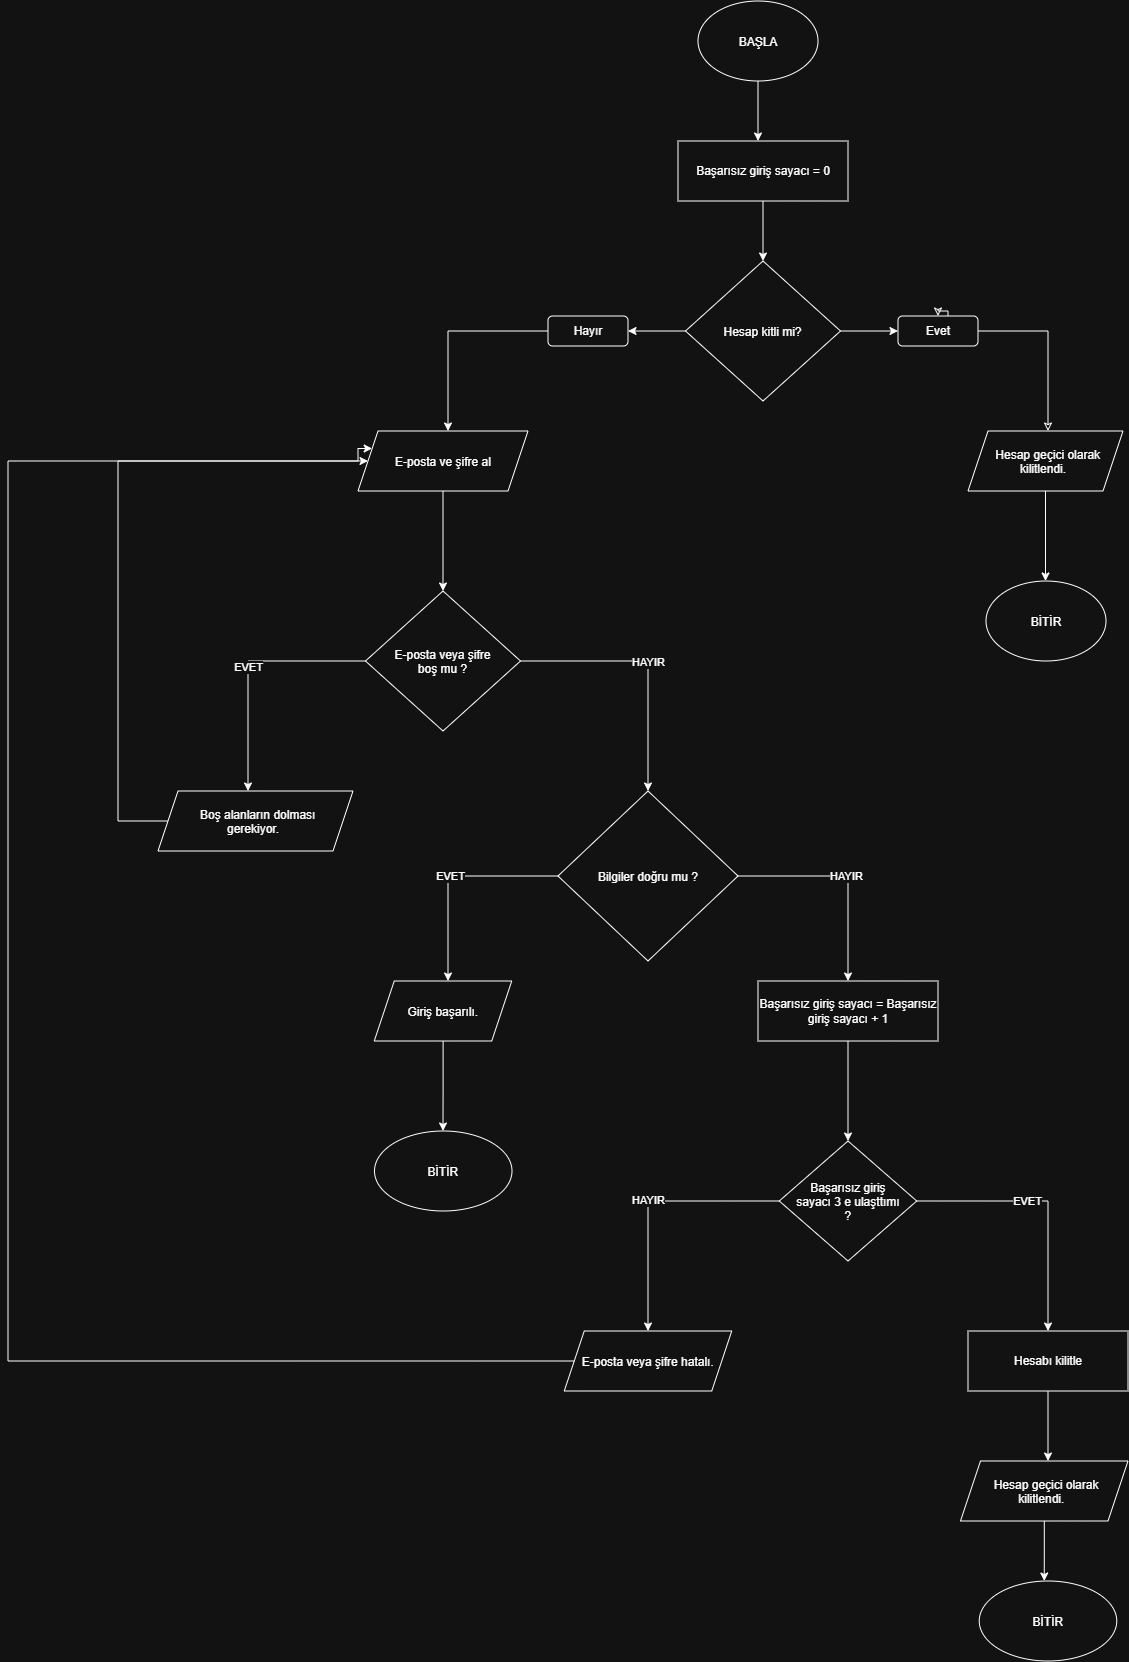

The diagram above was exported from draw.io. Its source (the exported page's mxGraphModel, read from the mxfile embedded in the PNG):
<mxGraphModel dx="2375" dy="860" grid="1" gridSize="10" guides="1" tooltips="1" connect="1" arrows="1" fold="1" page="1" pageScale="1" pageWidth="827" pageHeight="1169" math="0" shadow="0">
  <root>
    <mxCell id="0" />
    <mxCell id="1" parent="0" />
    <mxCell id="-Lz15Ar6cmQC27WdWQ33-2" edge="1" parent="1" source="-Lz15Ar6cmQC27WdWQ33-1" style="edgeStyle=orthogonalEdgeStyle;rounded=0;orthogonalLoop=1;jettySize=auto;html=1;">
      <mxGeometry relative="1" as="geometry">
        <mxPoint x="390" y="200" as="targetPoint" />
      </mxGeometry>
    </mxCell>
    <mxCell id="-Lz15Ar6cmQC27WdWQ33-1" parent="1" style="ellipse;whiteSpace=wrap;html=1;shapeInside=1;" value="BAŞLA" vertex="1">
      <mxGeometry height="80" width="120" x="330" y="60" as="geometry" />
    </mxCell>
    <mxCell id="-Lz15Ar6cmQC27WdWQ33-4" edge="1" parent="1" source="-Lz15Ar6cmQC27WdWQ33-3" style="edgeStyle=orthogonalEdgeStyle;rounded=0;orthogonalLoop=1;jettySize=auto;html=1;">
      <mxGeometry relative="1" as="geometry">
        <mxPoint x="395" y="320" as="targetPoint" />
      </mxGeometry>
    </mxCell>
    <mxCell id="-Lz15Ar6cmQC27WdWQ33-3" parent="1" style="rounded=0;whiteSpace=wrap;html=1;" value="Başarısız giriş sayacı = 0" vertex="1">
      <mxGeometry height="60" width="170" x="310" y="200" as="geometry" />
    </mxCell>
    <mxCell id="-Lz15Ar6cmQC27WdWQ33-7" edge="1" parent="1" source="-Lz15Ar6cmQC27WdWQ33-10" style="edgeStyle=orthogonalEdgeStyle;rounded=0;orthogonalLoop=1;jettySize=auto;html=1;endArrow=classic;endFill=0;">
      <mxGeometry relative="1" x="0.0353" as="geometry">
        <Array as="points">
          <mxPoint x="680" y="390" />
          <mxPoint x="680" y="480" />
        </Array>
        <mxPoint x="580" y="390" as="sourcePoint" />
        <mxPoint x="680" y="490" as="targetPoint" />
      </mxGeometry>
    </mxCell>
    <mxCell id="-Lz15Ar6cmQC27WdWQ33-9" edge="1" parent="1" source="-Lz15Ar6cmQC27WdWQ33-6" style="edgeStyle=orthogonalEdgeStyle;rounded=0;orthogonalLoop=1;jettySize=auto;html=1;">
      <mxGeometry relative="1" as="geometry">
        <mxPoint x="530" y="390" as="targetPoint" />
      </mxGeometry>
    </mxCell>
    <mxCell id="-Lz15Ar6cmQC27WdWQ33-14" edge="1" parent="1" source="-Lz15Ar6cmQC27WdWQ33-6" style="edgeStyle=orthogonalEdgeStyle;rounded=0;orthogonalLoop=1;jettySize=auto;html=1;">
      <mxGeometry relative="1" as="geometry">
        <mxPoint x="260" y="390" as="targetPoint" />
      </mxGeometry>
    </mxCell>
    <mxCell id="-Lz15Ar6cmQC27WdWQ33-6" parent="1" style="rhombus;whiteSpace=wrap;html=1;shapeInside=1;" value="Hesap kitli mi?" vertex="1">
      <mxGeometry height="140" width="155" x="317.5" y="320" as="geometry" />
    </mxCell>
    <mxCell id="-Lz15Ar6cmQC27WdWQ33-12" edge="1" parent="1" source="-Lz15Ar6cmQC27WdWQ33-8" style="edgeStyle=orthogonalEdgeStyle;rounded=0;orthogonalLoop=1;jettySize=auto;html=1;">
      <mxGeometry relative="1" as="geometry">
        <mxPoint x="677.5" y="640" as="targetPoint" />
      </mxGeometry>
    </mxCell>
    <mxCell id="-Lz15Ar6cmQC27WdWQ33-8" parent="1" style="shape=parallelogram;perimeter=parallelogramPerimeter;whiteSpace=wrap;html=1;shapeInside=1;fixedSize=1;" value="Hesap geçici olarak kilitlendi." vertex="1">
      <mxGeometry height="60" width="155" x="600" y="490" as="geometry" />
    </mxCell>
    <mxCell id="-Lz15Ar6cmQC27WdWQ33-11" edge="1" parent="1" style="edgeStyle=orthogonalEdgeStyle;rounded=0;orthogonalLoop=1;jettySize=auto;html=1;endArrow=classic;endFill=0;" target="-Lz15Ar6cmQC27WdWQ33-10" value="">
      <mxGeometry relative="1" x="-0.0437" as="geometry">
        <Array as="points" />
        <mxPoint x="580" y="390" as="sourcePoint" />
        <mxPoint x="707.5" y="480" as="targetPoint" />
      </mxGeometry>
    </mxCell>
    <mxCell id="-Lz15Ar6cmQC27WdWQ33-10" parent="1" style="rounded=1;whiteSpace=wrap;html=1;roundedPerimeter=1;" value="Evet" vertex="1">
      <mxGeometry height="30" width="80" x="530" y="375" as="geometry" />
    </mxCell>
    <mxCell id="-Lz15Ar6cmQC27WdWQ33-13" parent="1" style="ellipse;whiteSpace=wrap;html=1;shapeInside=1;" value="BİTİR" vertex="1">
      <mxGeometry height="80" width="120" x="618" y="640" as="geometry" />
    </mxCell>
    <mxCell id="-Lz15Ar6cmQC27WdWQ33-16" edge="1" parent="1" source="-Lz15Ar6cmQC27WdWQ33-15" style="edgeStyle=orthogonalEdgeStyle;rounded=0;orthogonalLoop=1;jettySize=auto;html=1;">
      <mxGeometry relative="1" x="0.05" as="geometry">
        <mxPoint x="80" y="490" as="targetPoint" />
      </mxGeometry>
    </mxCell>
    <mxCell id="-Lz15Ar6cmQC27WdWQ33-15" parent="1" style="rounded=1;whiteSpace=wrap;html=1;roundedPerimeter=1;" value="Hayır" vertex="1">
      <mxGeometry height="30" width="80" x="180" y="375" as="geometry" />
    </mxCell>
    <mxCell id="-Lz15Ar6cmQC27WdWQ33-18" edge="1" parent="1" source="-Lz15Ar6cmQC27WdWQ33-17" style="edgeStyle=orthogonalEdgeStyle;rounded=0;orthogonalLoop=1;jettySize=auto;html=1;">
      <mxGeometry relative="1" as="geometry">
        <mxPoint x="75" y="650" as="targetPoint" />
      </mxGeometry>
    </mxCell>
    <mxCell id="-Lz15Ar6cmQC27WdWQ33-17" parent="1" style="shape=parallelogram;perimeter=parallelogramPerimeter;whiteSpace=wrap;html=1;shapeInside=1;fixedSize=1;" value="E-posta ve şifre al" vertex="1">
      <mxGeometry height="60" width="170" x="-10" y="490" as="geometry" />
    </mxCell>
    <mxCell id="-Lz15Ar6cmQC27WdWQ33-20" edge="1" parent="1" source="-Lz15Ar6cmQC27WdWQ33-19" style="edgeStyle=orthogonalEdgeStyle;rounded=0;orthogonalLoop=1;jettySize=auto;html=1;" value="EVET">
      <mxGeometry relative="1" as="geometry">
        <mxPoint x="-120" y="850" as="targetPoint" />
      </mxGeometry>
    </mxCell>
    <mxCell id="-Lz15Ar6cmQC27WdWQ33-21" edge="1" parent="1" source="-Lz15Ar6cmQC27WdWQ33-19" style="edgeStyle=orthogonalEdgeStyle;rounded=0;orthogonalLoop=1;jettySize=auto;html=1;" value="HAYIR">
      <mxGeometry relative="1" as="geometry">
        <mxPoint x="280" y="850" as="targetPoint" />
      </mxGeometry>
    </mxCell>
    <mxCell id="-Lz15Ar6cmQC27WdWQ33-19" parent="1" style="rhombus;whiteSpace=wrap;html=1;shapeInside=1;" value="E-posta veya şifre boş mu ?" vertex="1">
      <mxGeometry height="140" width="155" x="-2.5" y="650" as="geometry" />
    </mxCell>
    <mxCell id="-Lz15Ar6cmQC27WdWQ33-23" edge="1" parent="1" source="-Lz15Ar6cmQC27WdWQ33-22" style="edgeStyle=orthogonalEdgeStyle;rounded=0;orthogonalLoop=1;jettySize=auto;html=1;entryX=0;entryY=0.25;entryDx=0;entryDy=0;" target="-Lz15Ar6cmQC27WdWQ33-17">
      <mxGeometry relative="1" x="-0.6187" as="geometry">
        <Array as="points">
          <mxPoint x="-250" y="880" />
          <mxPoint x="-250" y="520" />
          <mxPoint x="-10" y="520" />
          <mxPoint x="-10" y="507.5" />
        </Array>
        <mxPoint x="-280" y="520" as="targetPoint" />
      </mxGeometry>
    </mxCell>
    <mxCell id="-Lz15Ar6cmQC27WdWQ33-22" parent="1" style="shape=parallelogram;perimeter=parallelogramPerimeter;whiteSpace=wrap;html=1;shapeInside=1;fixedSize=1;" value="Boş alanların dolması gerekiyor." vertex="1">
      <mxGeometry height="60" width="195" x="-210" y="850" as="geometry" />
    </mxCell>
    <mxCell id="-Lz15Ar6cmQC27WdWQ33-25" edge="1" parent="1" source="-Lz15Ar6cmQC27WdWQ33-24" style="edgeStyle=orthogonalEdgeStyle;rounded=0;orthogonalLoop=1;jettySize=auto;html=1;" value="EVET">
      <mxGeometry relative="1" as="geometry">
        <mxPoint x="80" y="1040" as="targetPoint" />
      </mxGeometry>
    </mxCell>
    <mxCell id="-Lz15Ar6cmQC27WdWQ33-26" edge="1" parent="1" source="-Lz15Ar6cmQC27WdWQ33-24" style="edgeStyle=orthogonalEdgeStyle;rounded=0;orthogonalLoop=1;jettySize=auto;html=1;" value="HAYIR">
      <mxGeometry relative="1" as="geometry">
        <mxPoint x="480" y="1040" as="targetPoint" />
      </mxGeometry>
    </mxCell>
    <mxCell id="-Lz15Ar6cmQC27WdWQ33-24" parent="1" style="rhombus;whiteSpace=wrap;html=1;shapeInside=1;" value="Bilgiler doğru mu ?" vertex="1">
      <mxGeometry height="170" width="180" x="190" y="850" as="geometry" />
    </mxCell>
    <mxCell id="-Lz15Ar6cmQC27WdWQ33-31" edge="1" parent="1" source="-Lz15Ar6cmQC27WdWQ33-27" style="edgeStyle=orthogonalEdgeStyle;rounded=0;orthogonalLoop=1;jettySize=auto;html=1;">
      <mxGeometry relative="1" as="geometry">
        <mxPoint x="75" y="1190" as="targetPoint" />
      </mxGeometry>
    </mxCell>
    <mxCell id="-Lz15Ar6cmQC27WdWQ33-27" parent="1" style="shape=parallelogram;perimeter=parallelogramPerimeter;whiteSpace=wrap;html=1;shapeInside=1;fixedSize=1;" value="Giriş başarılı." vertex="1">
      <mxGeometry height="60" width="137.5" x="6.25" y="1040" as="geometry" />
    </mxCell>
    <mxCell id="-Lz15Ar6cmQC27WdWQ33-32" parent="1" style="ellipse;whiteSpace=wrap;html=1;shapeInside=1;" value="BİTİR" vertex="1">
      <mxGeometry height="80" width="137.5" x="6.5" y="1190" as="geometry" />
    </mxCell>
    <mxCell id="-Lz15Ar6cmQC27WdWQ33-34" edge="1" parent="1" source="-Lz15Ar6cmQC27WdWQ33-33" style="edgeStyle=orthogonalEdgeStyle;rounded=0;orthogonalLoop=1;jettySize=auto;html=1;">
      <mxGeometry relative="1" as="geometry">
        <mxPoint x="480" y="1200" as="targetPoint" />
      </mxGeometry>
    </mxCell>
    <mxCell id="-Lz15Ar6cmQC27WdWQ33-33" parent="1" style="rounded=0;whiteSpace=wrap;html=1;" value="Başarısız giriş sayacı = Başarısız giriş sayacı + 1" vertex="1">
      <mxGeometry height="60" width="180" x="390" y="1040" as="geometry" />
    </mxCell>
    <mxCell id="-Lz15Ar6cmQC27WdWQ33-36" edge="1" parent="1" source="-Lz15Ar6cmQC27WdWQ33-35" style="edgeStyle=orthogonalEdgeStyle;rounded=0;orthogonalLoop=1;jettySize=auto;html=1;" value="EVET">
      <mxGeometry relative="1" x="-0.1502" as="geometry">
        <mxPoint x="680" y="1390" as="targetPoint" />
      </mxGeometry>
    </mxCell>
    <mxCell id="-Lz15Ar6cmQC27WdWQ33-37" edge="1" parent="1" source="-Lz15Ar6cmQC27WdWQ33-35" style="edgeStyle=orthogonalEdgeStyle;rounded=0;orthogonalLoop=1;jettySize=auto;html=1;" value="HAYIR">
      <mxGeometry relative="1" as="geometry">
        <mxPoint x="280" y="1390" as="targetPoint" />
      </mxGeometry>
    </mxCell>
    <mxCell id="-Lz15Ar6cmQC27WdWQ33-35" parent="1" style="rhombus;whiteSpace=wrap;html=1;shapeInside=1;" value="Başarısız giriş sayacı 3 e ulaşttımı ?&lt;div&gt;&lt;br/&gt;&lt;/div&gt;" vertex="1">
      <mxGeometry height="120" width="137.5" x="411.25" y="1200" as="geometry" />
    </mxCell>
    <mxCell id="-Lz15Ar6cmQC27WdWQ33-39" edge="1" parent="1" source="-Lz15Ar6cmQC27WdWQ33-38" style="edgeStyle=orthogonalEdgeStyle;rounded=0;orthogonalLoop=1;jettySize=auto;html=1;">
      <mxGeometry relative="1" as="geometry">
        <mxPoint x="680" y="1520" as="targetPoint" />
      </mxGeometry>
    </mxCell>
    <mxCell id="-Lz15Ar6cmQC27WdWQ33-38" parent="1" style="rounded=0;whiteSpace=wrap;html=1;" value="Hesabı kilitle" vertex="1">
      <mxGeometry height="60" width="160" x="600" y="1390" as="geometry" />
    </mxCell>
    <mxCell id="-Lz15Ar6cmQC27WdWQ33-41" edge="1" parent="1" source="-Lz15Ar6cmQC27WdWQ33-40" style="edgeStyle=orthogonalEdgeStyle;rounded=0;orthogonalLoop=1;jettySize=auto;html=1;">
      <mxGeometry relative="1" as="geometry">
        <mxPoint x="676.25" y="1640" as="targetPoint" />
      </mxGeometry>
    </mxCell>
    <mxCell id="-Lz15Ar6cmQC27WdWQ33-40" parent="1" style="shape=parallelogram;perimeter=parallelogramPerimeter;whiteSpace=wrap;html=1;shapeInside=1;fixedSize=1;" value="Hesap geçici olarak kilitlendi." vertex="1">
      <mxGeometry height="60" width="167.5" x="592.5" y="1520" as="geometry" />
    </mxCell>
    <mxCell id="-Lz15Ar6cmQC27WdWQ33-45" parent="1" style="ellipse;whiteSpace=wrap;html=1;shapeInside=1;" value="BİTİR" vertex="1">
      <mxGeometry height="80" width="137.5" x="611.25" y="1640" as="geometry" />
    </mxCell>
    <mxCell id="-Lz15Ar6cmQC27WdWQ33-47" edge="1" parent="1" style="edgeStyle=orthogonalEdgeStyle;rounded=0;orthogonalLoop=1;jettySize=auto;html=1;entryX=0;entryY=0.5;entryDx=0;entryDy=0;" target="-Lz15Ar6cmQC27WdWQ33-17">
      <mxGeometry relative="1" x="-0.0001" as="geometry">
        <Array as="points">
          <mxPoint x="206.3" y="1420" />
          <mxPoint x="-360" y="1420" />
          <mxPoint x="-360" y="520" />
        </Array>
        <mxPoint x="206.25" y="1450" as="sourcePoint" />
        <mxPoint x="-360" y="510" as="targetPoint" />
      </mxGeometry>
    </mxCell>
    <mxCell id="-Lz15Ar6cmQC27WdWQ33-46" parent="1" style="shape=parallelogram;perimeter=parallelogramPerimeter;whiteSpace=wrap;html=1;shapeInside=1;fixedSize=1;" value="E-posta veya şifre hatalı." vertex="1">
      <mxGeometry height="60" width="167.5" x="196.25" y="1390" as="geometry" />
    </mxCell>
  </root>
</mxGraphModel>